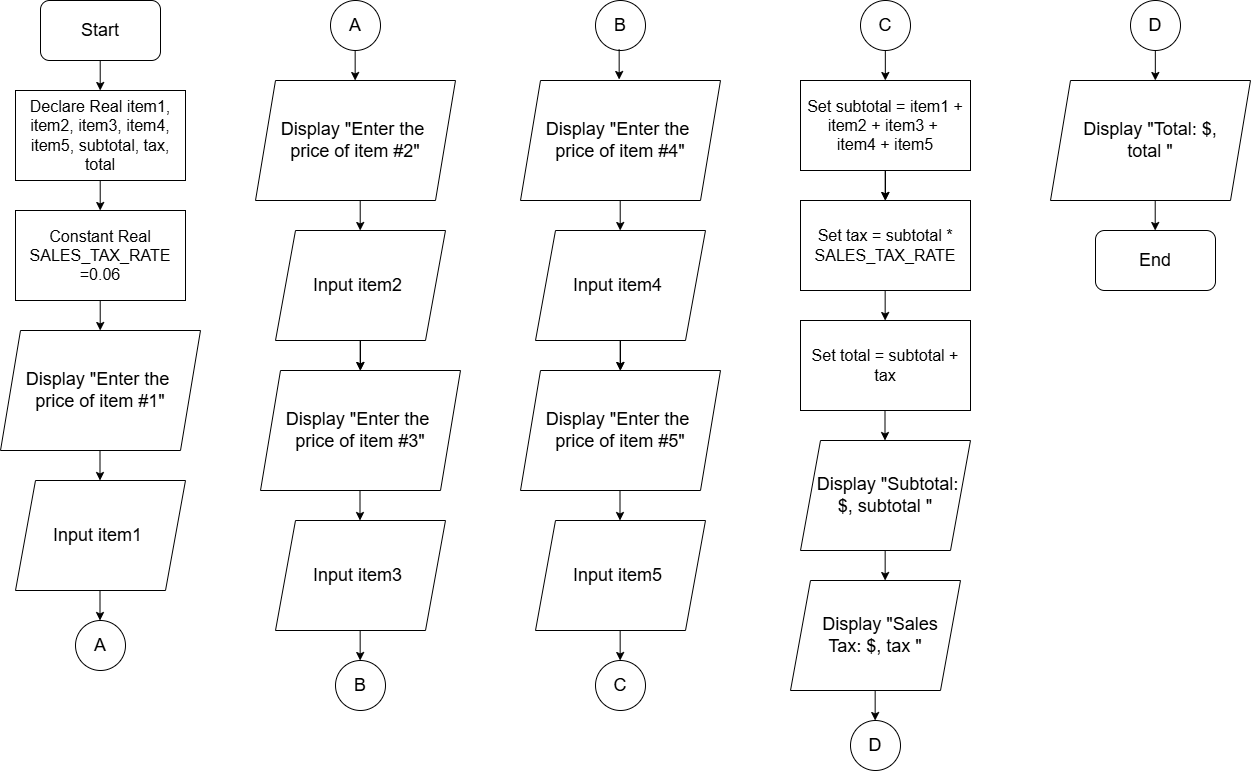

The diagram above was exported from draw.io. Its source (the exported page's mxGraphModel, read from the mxfile embedded in the PNG):
<mxGraphModel dx="1634" dy="957" grid="1" gridSize="10" guides="1" tooltips="1" connect="1" arrows="1" fold="1" page="1" pageScale="1" pageWidth="850" pageHeight="1100" math="0" shadow="0">
  <root>
    <mxCell id="0" />
    <mxCell id="1" parent="0" />
    <mxCell id="8UjY3Il35H7jmZSPaxA5-1" parent="1" style="rounded=1;whiteSpace=wrap;html=1;" value="&lt;span style=&quot;font-size: 18px;&quot;&gt;End&lt;/span&gt;" vertex="1">
      <mxGeometry height="60" width="120" x="1235" y="310" as="geometry" />
    </mxCell>
    <mxCell id="8UjY3Il35H7jmZSPaxA5-2" parent="1" style="rounded=1;whiteSpace=wrap;html=1;" value="&lt;font style=&quot;font-size: 18px;&quot;&gt;Start&lt;/font&gt;" vertex="1">
      <mxGeometry height="60" width="120" x="180" y="80" as="geometry" />
    </mxCell>
    <mxCell id="8UjY3Il35H7jmZSPaxA5-3" parent="1" style="rounded=0;whiteSpace=wrap;html=1;" value="&lt;font size=&quot;3&quot;&gt;Declare Real item1,&lt;/font&gt;&lt;div&gt;&lt;font size=&quot;3&quot;&gt;item2, item3, item4, item5, subtotal, tax, total&lt;/font&gt;&lt;/div&gt;" vertex="1">
      <mxGeometry height="90" width="170" x="155" y="170" as="geometry" />
    </mxCell>
    <mxCell id="8UjY3Il35H7jmZSPaxA5-4" parent="1" style="rounded=0;whiteSpace=wrap;html=1;" value="&lt;font size=&quot;3&quot;&gt;Constant Real SALES_TAX_RATE&lt;/font&gt;&lt;div&gt;&lt;font size=&quot;3&quot;&gt;=0.06&lt;/font&gt;&lt;/div&gt;" vertex="1">
      <mxGeometry height="90" width="170" x="155" y="290" as="geometry" />
    </mxCell>
    <mxCell id="8UjY3Il35H7jmZSPaxA5-5" parent="1" style="shape=parallelogram;perimeter=parallelogramPerimeter;whiteSpace=wrap;html=1;fixedSize=1;" value="&lt;font style=&quot;font-size: 18px;&quot;&gt;Input item1&amp;nbsp;&lt;/font&gt;" vertex="1">
      <mxGeometry height="110" width="170" x="155" y="560" as="geometry" />
    </mxCell>
    <mxCell id="8UjY3Il35H7jmZSPaxA5-6" parent="1" style="shape=parallelogram;perimeter=parallelogramPerimeter;whiteSpace=wrap;html=1;fixedSize=1;" value="&lt;font style=&quot;font-size: 18px;&quot;&gt;Display &quot;Enter the&amp;nbsp;&lt;/font&gt;&lt;div&gt;&lt;font style=&quot;font-size: 18px;&quot;&gt;price of item #1&lt;/font&gt;&lt;span style=&quot;font-size: 18px; background-color: transparent; color: light-dark(rgb(0, 0, 0), rgb(255, 255, 255));&quot;&gt;&quot;&lt;/span&gt;&lt;/div&gt;" vertex="1">
      <mxGeometry height="120" width="200" x="140" y="410" as="geometry" />
    </mxCell>
    <mxCell id="8UjY3Il35H7jmZSPaxA5-7" parent="1" style="ellipse;whiteSpace=wrap;html=1;aspect=fixed;" value="&lt;font style=&quot;font-size: 18px;&quot;&gt;A&lt;/font&gt;" vertex="1">
      <mxGeometry height="50" width="50" x="215" y="700" as="geometry" />
    </mxCell>
    <mxCell id="8UjY3Il35H7jmZSPaxA5-8" parent="1" style="ellipse;whiteSpace=wrap;html=1;aspect=fixed;" value="&lt;font style=&quot;font-size: 18px;&quot;&gt;A&lt;/font&gt;" vertex="1">
      <mxGeometry height="50" width="50" x="470" y="80" as="geometry" />
    </mxCell>
    <mxCell id="8UjY3Il35H7jmZSPaxA5-10" parent="1" style="shape=parallelogram;perimeter=parallelogramPerimeter;whiteSpace=wrap;html=1;fixedSize=1;" value="&lt;font style=&quot;font-size: 18px;&quot;&gt;Display &quot;Total: $,&lt;/font&gt;&lt;div&gt;&lt;font style=&quot;font-size: 18px;&quot;&gt;total&amp;nbsp;&lt;/font&gt;&lt;span style=&quot;background-color: transparent; color: light-dark(rgb(0, 0, 0), rgb(255, 255, 255)); font-size: 18px;&quot;&gt;&quot;&lt;/span&gt;&lt;/div&gt;" vertex="1">
      <mxGeometry height="120" width="200" x="1190" y="160" as="geometry" />
    </mxCell>
    <mxCell id="8UjY3Il35H7jmZSPaxA5-11" edge="1" parent="1" style="endArrow=classic;html=1;rounded=0;" value="">
      <mxGeometry height="50" relative="1" width="50" as="geometry">
        <mxPoint x="239.70999999999998" y="140" as="sourcePoint" />
        <mxPoint x="239.70999999999998" y="170" as="targetPoint" />
      </mxGeometry>
    </mxCell>
    <mxCell id="8UjY3Il35H7jmZSPaxA5-12" edge="1" parent="1" style="endArrow=classic;html=1;rounded=0;" value="">
      <mxGeometry height="50" relative="1" width="50" as="geometry">
        <mxPoint x="239.70999999999998" y="260" as="sourcePoint" />
        <mxPoint x="239.70999999999998" y="290" as="targetPoint" />
      </mxGeometry>
    </mxCell>
    <mxCell id="8UjY3Il35H7jmZSPaxA5-13" edge="1" parent="1" style="endArrow=classic;html=1;rounded=0;" value="">
      <mxGeometry height="50" relative="1" width="50" as="geometry">
        <mxPoint x="239.70999999999998" y="380" as="sourcePoint" />
        <mxPoint x="239.70999999999998" y="410" as="targetPoint" />
      </mxGeometry>
    </mxCell>
    <mxCell id="8UjY3Il35H7jmZSPaxA5-15" edge="1" parent="1" style="endArrow=classic;html=1;rounded=0;" value="">
      <mxGeometry height="50" relative="1" width="50" as="geometry">
        <mxPoint x="239.50000000000006" y="530" as="sourcePoint" />
        <mxPoint x="239.50000000000006" y="560" as="targetPoint" />
      </mxGeometry>
    </mxCell>
    <mxCell id="8UjY3Il35H7jmZSPaxA5-16" edge="1" parent="1" style="endArrow=classic;html=1;rounded=0;" value="">
      <mxGeometry height="50" relative="1" width="50" as="geometry">
        <mxPoint x="239.50000000000006" y="670" as="sourcePoint" />
        <mxPoint x="239.50000000000006" y="700" as="targetPoint" />
      </mxGeometry>
    </mxCell>
    <mxCell id="8UjY3Il35H7jmZSPaxA5-18" edge="1" parent="1" style="endArrow=classic;html=1;rounded=0;" value="">
      <mxGeometry height="50" relative="1" width="50" as="geometry">
        <mxPoint x="1294.71" y="280" as="sourcePoint" />
        <mxPoint x="1294.71" y="310" as="targetPoint" />
      </mxGeometry>
    </mxCell>
    <mxCell id="8UjY3Il35H7jmZSPaxA5-19" parent="1" style="rounded=0;whiteSpace=wrap;html=1;" value="&lt;font size=&quot;3&quot;&gt;Set tax = subtotal * SALES_TAX_RATE&lt;/font&gt;" vertex="1">
      <mxGeometry height="90" width="170" x="940" y="280" as="geometry" />
    </mxCell>
    <mxCell id="8UjY3Il35H7jmZSPaxA5-75" edge="1" parent="1" source="8UjY3Il35H7jmZSPaxA5-20" style="edgeStyle=orthogonalEdgeStyle;rounded=0;orthogonalLoop=1;jettySize=auto;html=1;" target="8UjY3Il35H7jmZSPaxA5-19" value="">
      <mxGeometry relative="1" as="geometry" />
    </mxCell>
    <mxCell id="8UjY3Il35H7jmZSPaxA5-20" parent="1" style="rounded=0;whiteSpace=wrap;html=1;" value="&lt;font size=&quot;3&quot;&gt;Set subtotal = item1 + item2 + item3 +&amp;nbsp;&lt;/font&gt;&lt;div&gt;&lt;font size=&quot;3&quot;&gt;item4 + item5&lt;/font&gt;&lt;/div&gt;" vertex="1">
      <mxGeometry height="90" width="170" x="940" y="160" as="geometry" />
    </mxCell>
    <mxCell id="8UjY3Il35H7jmZSPaxA5-38" edge="1" parent="1" source="8UjY3Il35H7jmZSPaxA5-21" style="edgeStyle=orthogonalEdgeStyle;rounded=0;orthogonalLoop=1;jettySize=auto;html=1;" target="8UjY3Il35H7jmZSPaxA5-36" value="">
      <mxGeometry relative="1" as="geometry" />
    </mxCell>
    <mxCell id="8UjY3Il35H7jmZSPaxA5-22" parent="1" style="shape=parallelogram;perimeter=parallelogramPerimeter;whiteSpace=wrap;html=1;fixedSize=1;" value="&lt;font style=&quot;font-size: 18px;&quot;&gt;Display &quot;Enter the&amp;nbsp;&lt;/font&gt;&lt;div&gt;&lt;font style=&quot;font-size: 18px;&quot;&gt;price of item #2&lt;/font&gt;&lt;span style=&quot;font-size: 18px; background-color: transparent; color: light-dark(rgb(0, 0, 0), rgb(255, 255, 255));&quot;&gt;&quot;&lt;/span&gt;&lt;/div&gt;" vertex="1">
      <mxGeometry height="120" width="200" x="395" y="160" as="geometry" />
    </mxCell>
    <mxCell id="8UjY3Il35H7jmZSPaxA5-23" parent="1" style="ellipse;whiteSpace=wrap;html=1;aspect=fixed;" value="&lt;font style=&quot;font-size: 18px;&quot;&gt;B&lt;/font&gt;" vertex="1">
      <mxGeometry height="50" width="50" x="475" y="740" as="geometry" />
    </mxCell>
    <mxCell id="8UjY3Il35H7jmZSPaxA5-24" edge="1" parent="1" style="endArrow=classic;html=1;rounded=0;" value="">
      <mxGeometry height="50" relative="1" width="50" as="geometry">
        <mxPoint x="499.71" y="280" as="sourcePoint" />
        <mxPoint x="499.71" y="310" as="targetPoint" />
      </mxGeometry>
    </mxCell>
    <mxCell id="8UjY3Il35H7jmZSPaxA5-25" edge="1" parent="1" style="endArrow=classic;html=1;rounded=0;" value="">
      <mxGeometry height="50" relative="1" width="50" as="geometry">
        <mxPoint x="1024.66" y="250" as="sourcePoint" />
        <mxPoint x="1024.66" y="280" as="targetPoint" />
      </mxGeometry>
    </mxCell>
    <mxCell id="8UjY3Il35H7jmZSPaxA5-27" edge="1" parent="1" style="endArrow=classic;html=1;rounded=0;" value="">
      <mxGeometry height="50" relative="1" width="50" as="geometry">
        <mxPoint x="499.50000000000006" y="570" as="sourcePoint" />
        <mxPoint x="499.50000000000006" y="600" as="targetPoint" />
      </mxGeometry>
    </mxCell>
    <mxCell id="8UjY3Il35H7jmZSPaxA5-30" edge="1" parent="1" style="endArrow=classic;html=1;rounded=0;" value="">
      <mxGeometry height="50" relative="1" width="50" as="geometry">
        <mxPoint x="494.66" y="130" as="sourcePoint" />
        <mxPoint x="494.66" y="160" as="targetPoint" />
      </mxGeometry>
    </mxCell>
    <mxCell id="8UjY3Il35H7jmZSPaxA5-31" parent="1" style="ellipse;whiteSpace=wrap;html=1;aspect=fixed;" value="&lt;font style=&quot;font-size: 18px;&quot;&gt;B&lt;/font&gt;" vertex="1">
      <mxGeometry height="50" width="50" x="735" y="80" as="geometry" />
    </mxCell>
    <mxCell id="8UjY3Il35H7jmZSPaxA5-32" edge="1" parent="1" style="endArrow=classic;html=1;rounded=0;" value="">
      <mxGeometry height="50" relative="1" width="50" as="geometry">
        <mxPoint x="758.6600000000001" y="129" as="sourcePoint" />
        <mxPoint x="758.6600000000001" y="159" as="targetPoint" />
      </mxGeometry>
    </mxCell>
    <mxCell id="8UjY3Il35H7jmZSPaxA5-33" parent="1" style="ellipse;whiteSpace=wrap;html=1;aspect=fixed;" value="&lt;font style=&quot;font-size: 18px;&quot;&gt;C&lt;/font&gt;" vertex="1">
      <mxGeometry height="50" width="50" x="1000" y="80" as="geometry" />
    </mxCell>
    <mxCell id="8UjY3Il35H7jmZSPaxA5-36" parent="1" style="shape=parallelogram;perimeter=parallelogramPerimeter;whiteSpace=wrap;html=1;fixedSize=1;" value="&lt;font style=&quot;font-size: 18px;&quot;&gt;Display &quot;Enter the&amp;nbsp;&lt;/font&gt;&lt;div&gt;&lt;font style=&quot;font-size: 18px;&quot;&gt;price of item #3&lt;/font&gt;&lt;span style=&quot;font-size: 18px; background-color: transparent; color: light-dark(rgb(0, 0, 0), rgb(255, 255, 255));&quot;&gt;&quot;&lt;/span&gt;&lt;/div&gt;" vertex="1">
      <mxGeometry height="120" width="200" x="400" y="450" as="geometry" />
    </mxCell>
    <mxCell id="8UjY3Il35H7jmZSPaxA5-39" connectable="0" parent="1" style="group" value="" vertex="1">
      <mxGeometry height="140" width="170" x="415" y="310" as="geometry" />
    </mxCell>
    <mxCell id="8UjY3Il35H7jmZSPaxA5-21" parent="8UjY3Il35H7jmZSPaxA5-39" style="shape=parallelogram;perimeter=parallelogramPerimeter;whiteSpace=wrap;html=1;fixedSize=1;" value="&lt;font style=&quot;font-size: 18px;&quot;&gt;Input item2&amp;nbsp;&lt;/font&gt;" vertex="1">
      <mxGeometry height="110" width="170" as="geometry" />
    </mxCell>
    <mxCell id="8UjY3Il35H7jmZSPaxA5-26" edge="1" parent="8UjY3Il35H7jmZSPaxA5-39" style="endArrow=classic;html=1;rounded=0;" value="">
      <mxGeometry height="50" relative="1" width="50" as="geometry">
        <mxPoint x="84.66000000000008" y="110" as="sourcePoint" />
        <mxPoint x="84.66000000000008" y="140" as="targetPoint" />
      </mxGeometry>
    </mxCell>
    <mxCell id="8UjY3Il35H7jmZSPaxA5-40" connectable="0" parent="1" style="group" value="" vertex="1">
      <mxGeometry height="140" width="170" x="415" y="600" as="geometry" />
    </mxCell>
    <mxCell id="8UjY3Il35H7jmZSPaxA5-41" parent="8UjY3Il35H7jmZSPaxA5-40" style="shape=parallelogram;perimeter=parallelogramPerimeter;whiteSpace=wrap;html=1;fixedSize=1;" value="&lt;font style=&quot;font-size: 18px;&quot;&gt;Input item3&amp;nbsp;&lt;/font&gt;" vertex="1">
      <mxGeometry height="110" width="170" as="geometry" />
    </mxCell>
    <mxCell id="8UjY3Il35H7jmZSPaxA5-42" edge="1" parent="8UjY3Il35H7jmZSPaxA5-40" style="endArrow=classic;html=1;rounded=0;" value="">
      <mxGeometry height="50" relative="1" width="50" as="geometry">
        <mxPoint x="84.66000000000008" y="110" as="sourcePoint" />
        <mxPoint x="84.66000000000008" y="140" as="targetPoint" />
      </mxGeometry>
    </mxCell>
    <mxCell id="8UjY3Il35H7jmZSPaxA5-49" edge="1" parent="1" source="8UjY3Il35H7jmZSPaxA5-55" style="edgeStyle=orthogonalEdgeStyle;rounded=0;orthogonalLoop=1;jettySize=auto;html=1;" target="8UjY3Il35H7jmZSPaxA5-53" value="">
      <mxGeometry relative="1" as="geometry" />
    </mxCell>
    <mxCell id="8UjY3Il35H7jmZSPaxA5-50" parent="1" style="ellipse;whiteSpace=wrap;html=1;aspect=fixed;" value="&lt;font style=&quot;font-size: 18px;&quot;&gt;C&lt;/font&gt;" vertex="1">
      <mxGeometry height="50" width="50" x="735" y="740" as="geometry" />
    </mxCell>
    <mxCell id="8UjY3Il35H7jmZSPaxA5-51" edge="1" parent="1" style="endArrow=classic;html=1;rounded=0;" value="">
      <mxGeometry height="50" relative="1" width="50" as="geometry">
        <mxPoint x="759.71" y="280" as="sourcePoint" />
        <mxPoint x="759.71" y="310" as="targetPoint" />
      </mxGeometry>
    </mxCell>
    <mxCell id="8UjY3Il35H7jmZSPaxA5-52" edge="1" parent="1" style="endArrow=classic;html=1;rounded=0;" value="">
      <mxGeometry height="50" relative="1" width="50" as="geometry">
        <mxPoint x="759.5" y="570" as="sourcePoint" />
        <mxPoint x="759.5" y="600" as="targetPoint" />
      </mxGeometry>
    </mxCell>
    <mxCell id="8UjY3Il35H7jmZSPaxA5-53" parent="1" style="shape=parallelogram;perimeter=parallelogramPerimeter;whiteSpace=wrap;html=1;fixedSize=1;" value="&lt;font style=&quot;font-size: 18px;&quot;&gt;Display &quot;Enter the&amp;nbsp;&lt;/font&gt;&lt;div&gt;&lt;font style=&quot;font-size: 18px;&quot;&gt;price of item #5&lt;/font&gt;&lt;span style=&quot;font-size: 18px; background-color: transparent; color: light-dark(rgb(0, 0, 0), rgb(255, 255, 255));&quot;&gt;&quot;&lt;/span&gt;&lt;/div&gt;" vertex="1">
      <mxGeometry height="120" width="200" x="660" y="450" as="geometry" />
    </mxCell>
    <mxCell id="8UjY3Il35H7jmZSPaxA5-54" connectable="0" parent="1" style="group" value="" vertex="1">
      <mxGeometry height="140" width="170" x="675" y="310" as="geometry" />
    </mxCell>
    <mxCell id="8UjY3Il35H7jmZSPaxA5-55" parent="8UjY3Il35H7jmZSPaxA5-54" style="shape=parallelogram;perimeter=parallelogramPerimeter;whiteSpace=wrap;html=1;fixedSize=1;" value="&lt;font style=&quot;font-size: 18px;&quot;&gt;Input item4&amp;nbsp;&lt;/font&gt;" vertex="1">
      <mxGeometry height="110" width="170" as="geometry" />
    </mxCell>
    <mxCell id="8UjY3Il35H7jmZSPaxA5-56" edge="1" parent="8UjY3Il35H7jmZSPaxA5-54" style="endArrow=classic;html=1;rounded=0;" value="">
      <mxGeometry height="50" relative="1" width="50" as="geometry">
        <mxPoint x="84.66000000000008" y="110" as="sourcePoint" />
        <mxPoint x="84.66000000000008" y="140" as="targetPoint" />
      </mxGeometry>
    </mxCell>
    <mxCell id="8UjY3Il35H7jmZSPaxA5-57" connectable="0" parent="1" style="group" value="" vertex="1">
      <mxGeometry height="140" width="170" x="675" y="600" as="geometry" />
    </mxCell>
    <mxCell id="8UjY3Il35H7jmZSPaxA5-58" parent="8UjY3Il35H7jmZSPaxA5-57" style="shape=parallelogram;perimeter=parallelogramPerimeter;whiteSpace=wrap;html=1;fixedSize=1;" value="&lt;font style=&quot;font-size: 18px;&quot;&gt;Input item5&amp;nbsp;&lt;/font&gt;" vertex="1">
      <mxGeometry height="110" width="170" as="geometry" />
    </mxCell>
    <mxCell id="8UjY3Il35H7jmZSPaxA5-59" edge="1" parent="8UjY3Il35H7jmZSPaxA5-57" style="endArrow=classic;html=1;rounded=0;" value="">
      <mxGeometry height="50" relative="1" width="50" as="geometry">
        <mxPoint x="84.66000000000008" y="110" as="sourcePoint" />
        <mxPoint x="84.66000000000008" y="140" as="targetPoint" />
      </mxGeometry>
    </mxCell>
    <mxCell id="8UjY3Il35H7jmZSPaxA5-60" parent="1" style="shape=parallelogram;perimeter=parallelogramPerimeter;whiteSpace=wrap;html=1;fixedSize=1;" value="&lt;font style=&quot;font-size: 18px;&quot;&gt;Display &quot;Enter the&amp;nbsp;&lt;/font&gt;&lt;div&gt;&lt;font style=&quot;font-size: 18px;&quot;&gt;price of item #4&lt;/font&gt;&lt;span style=&quot;font-size: 18px; background-color: transparent; color: light-dark(rgb(0, 0, 0), rgb(255, 255, 255));&quot;&gt;&quot;&lt;/span&gt;&lt;/div&gt;" vertex="1">
      <mxGeometry height="120" width="200" x="660" y="160" as="geometry" />
    </mxCell>
    <mxCell id="8UjY3Il35H7jmZSPaxA5-61" parent="1" style="rounded=0;whiteSpace=wrap;html=1;" value="&lt;font size=&quot;3&quot;&gt;Set total = subtotal + tax&lt;/font&gt;" vertex="1">
      <mxGeometry height="90" width="170" x="940" y="400" as="geometry" />
    </mxCell>
    <mxCell id="8UjY3Il35H7jmZSPaxA5-62" edge="1" parent="1" style="endArrow=classic;html=1;rounded=0;" value="">
      <mxGeometry height="50" relative="1" width="50" as="geometry">
        <mxPoint x="1024.66" y="370" as="sourcePoint" />
        <mxPoint x="1024.66" y="400" as="targetPoint" />
      </mxGeometry>
    </mxCell>
    <mxCell id="8UjY3Il35H7jmZSPaxA5-63" edge="1" parent="1" style="endArrow=classic;html=1;rounded=0;" value="">
      <mxGeometry height="50" relative="1" width="50" as="geometry">
        <mxPoint x="1024.5" y="490" as="sourcePoint" />
        <mxPoint x="1024.5" y="520" as="targetPoint" />
      </mxGeometry>
    </mxCell>
    <mxCell id="8UjY3Il35H7jmZSPaxA5-64" connectable="0" parent="1" style="group" value="" vertex="1">
      <mxGeometry height="140" width="170" x="940" y="520" as="geometry" />
    </mxCell>
    <mxCell id="8UjY3Il35H7jmZSPaxA5-65" parent="8UjY3Il35H7jmZSPaxA5-64" style="shape=parallelogram;perimeter=parallelogramPerimeter;whiteSpace=wrap;html=1;fixedSize=1;" value="&lt;font style=&quot;font-size: 18px;&quot;&gt;&amp;nbsp; Display &quot;Subtotal:&amp;nbsp;&lt;/font&gt;&lt;div&gt;&lt;font style=&quot;font-size: 18px;&quot;&gt;$, subtotal &quot;&lt;/font&gt;&lt;/div&gt;" vertex="1">
      <mxGeometry height="110" width="170" as="geometry" />
    </mxCell>
    <mxCell id="8UjY3Il35H7jmZSPaxA5-66" edge="1" parent="8UjY3Il35H7jmZSPaxA5-64" style="endArrow=classic;html=1;rounded=0;" value="">
      <mxGeometry height="50" relative="1" width="50" as="geometry">
        <mxPoint x="84.66000000000008" y="110" as="sourcePoint" />
        <mxPoint x="84.66000000000008" y="140" as="targetPoint" />
      </mxGeometry>
    </mxCell>
    <mxCell id="8UjY3Il35H7jmZSPaxA5-67" connectable="0" parent="1" style="group" value="" vertex="1">
      <mxGeometry height="140" width="170" x="930" y="660" as="geometry" />
    </mxCell>
    <mxCell id="8UjY3Il35H7jmZSPaxA5-68" parent="8UjY3Il35H7jmZSPaxA5-67" style="shape=parallelogram;perimeter=parallelogramPerimeter;whiteSpace=wrap;html=1;fixedSize=1;" value="&lt;font style=&quot;font-size: 18px;&quot;&gt;&amp;nbsp; Display &quot;Sales&lt;br&gt;&lt;/font&gt;&lt;div&gt;&lt;font style=&quot;font-size: 18px;&quot;&gt;Tax: $, tax &quot;&lt;/font&gt;&lt;/div&gt;" vertex="1">
      <mxGeometry height="110" width="170" as="geometry" />
    </mxCell>
    <mxCell id="8UjY3Il35H7jmZSPaxA5-69" edge="1" parent="8UjY3Il35H7jmZSPaxA5-67" style="endArrow=classic;html=1;rounded=0;" value="">
      <mxGeometry height="50" relative="1" width="50" as="geometry">
        <mxPoint x="84.66000000000008" y="110" as="sourcePoint" />
        <mxPoint x="84.66000000000008" y="140" as="targetPoint" />
      </mxGeometry>
    </mxCell>
    <mxCell id="8UjY3Il35H7jmZSPaxA5-70" parent="1" style="ellipse;whiteSpace=wrap;html=1;aspect=fixed;" value="&lt;font style=&quot;font-size: 18px;&quot;&gt;D&lt;/font&gt;" vertex="1">
      <mxGeometry height="50" width="50" x="990" y="800" as="geometry" />
    </mxCell>
    <mxCell id="8UjY3Il35H7jmZSPaxA5-71" parent="1" style="ellipse;whiteSpace=wrap;html=1;aspect=fixed;" value="&lt;font style=&quot;font-size: 18px;&quot;&gt;D&lt;/font&gt;" vertex="1">
      <mxGeometry height="50" width="50" x="1270" y="80" as="geometry" />
    </mxCell>
    <mxCell id="8UjY3Il35H7jmZSPaxA5-77" edge="1" parent="1" style="endArrow=classic;html=1;rounded=0;" value="">
      <mxGeometry height="50" relative="1" width="50" as="geometry">
        <mxPoint x="1024.83" y="130" as="sourcePoint" />
        <mxPoint x="1024.83" y="160" as="targetPoint" />
      </mxGeometry>
    </mxCell>
    <mxCell id="8UjY3Il35H7jmZSPaxA5-78" edge="1" parent="1" style="endArrow=classic;html=1;rounded=0;" value="">
      <mxGeometry height="50" relative="1" width="50" as="geometry">
        <mxPoint x="1294.83" y="130" as="sourcePoint" />
        <mxPoint x="1294.83" y="160" as="targetPoint" />
      </mxGeometry>
    </mxCell>
  </root>
</mxGraphModel>